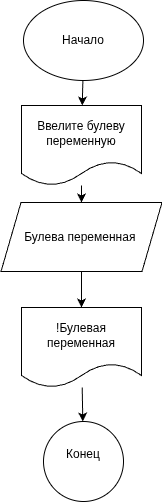

The diagram above was exported from draw.io. Its source (the exported page's mxGraphModel, read from the mxfile embedded in the PNG):
<mxGraphModel dx="336" dy="80" grid="0" gridSize="10" guides="1" tooltips="1" connect="1" arrows="1" fold="1" page="0" pageScale="1" pageWidth="827" pageHeight="1169" math="0" shadow="0">
  <root>
    <mxCell id="0" />
    <mxCell id="1" parent="0" />
    <mxCell id="4" value="" style="edgeStyle=none;html=1;" edge="1" parent="1" source="2" target="3">
      <mxGeometry relative="1" as="geometry" />
    </mxCell>
    <mxCell id="2" value="Начало" style="ellipse;whiteSpace=wrap;html=1;" vertex="1" parent="1">
      <mxGeometry x="118" y="9" width="120" height="80" as="geometry" />
    </mxCell>
    <mxCell id="6" value="" style="edgeStyle=none;html=1;" edge="1" parent="1" source="3" target="5">
      <mxGeometry relative="1" as="geometry" />
    </mxCell>
    <mxCell id="3" value="Ввелите булеву переменную" style="shape=document;whiteSpace=wrap;html=1;boundedLbl=1;" vertex="1" parent="1">
      <mxGeometry x="116" y="114" width="120" height="80" as="geometry" />
    </mxCell>
    <mxCell id="9" value="" style="edgeStyle=none;html=1;" edge="1" parent="1" source="5" target="8">
      <mxGeometry relative="1" as="geometry" />
    </mxCell>
    <mxCell id="5" value="Булева переменная&amp;nbsp;" style="shape=parallelogram;perimeter=parallelogramPerimeter;whiteSpace=wrap;html=1;fixedSize=1;" vertex="1" parent="1">
      <mxGeometry x="95.5" y="211" width="161" height="69" as="geometry" />
    </mxCell>
    <mxCell id="11" value="" style="edgeStyle=none;html=1;" edge="1" parent="1" source="8" target="10">
      <mxGeometry relative="1" as="geometry" />
    </mxCell>
    <mxCell id="8" value="!Булевая переменная" style="shape=document;whiteSpace=wrap;html=1;boundedLbl=1;" vertex="1" parent="1">
      <mxGeometry x="116" y="316" width="120" height="80" as="geometry" />
    </mxCell>
    <mxCell id="10" value="Конец&lt;div&gt;&lt;br&gt;&lt;/div&gt;" style="ellipse;whiteSpace=wrap;html=1;" vertex="1" parent="1">
      <mxGeometry x="138" y="430" width="80" height="80" as="geometry" />
    </mxCell>
  </root>
</mxGraphModel>